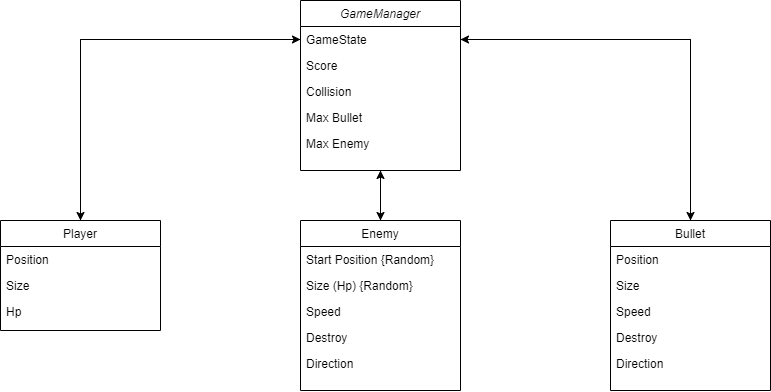

The diagram above was exported from draw.io. Its source (the exported page's mxGraphModel, read from the mxfile embedded in the PNG):
<mxGraphModel dx="1185" dy="662" grid="1" gridSize="10" guides="1" tooltips="1" connect="1" arrows="1" fold="1" page="1" pageScale="1" pageWidth="827" pageHeight="1169" math="0" shadow="0">
  <root>
    <mxCell id="WIyWlLk6GJQsqaUBKTNV-0" />
    <mxCell id="WIyWlLk6GJQsqaUBKTNV-1" parent="WIyWlLk6GJQsqaUBKTNV-0" />
    <mxCell id="ebwaYQbvjPcPXQq-okx0-14" style="edgeStyle=orthogonalEdgeStyle;rounded=0;orthogonalLoop=1;jettySize=auto;html=1;exitX=0.5;exitY=1;exitDx=0;exitDy=0;entryX=0.5;entryY=0;entryDx=0;entryDy=0;" edge="1" parent="WIyWlLk6GJQsqaUBKTNV-1" source="zkfFHV4jXpPFQw0GAbJ--0" target="ebwaYQbvjPcPXQq-okx0-9">
      <mxGeometry relative="1" as="geometry" />
    </mxCell>
    <mxCell id="zkfFHV4jXpPFQw0GAbJ--0" value="GameManager" style="swimlane;fontStyle=2;align=center;verticalAlign=top;childLayout=stackLayout;horizontal=1;startSize=26;horizontalStack=0;resizeParent=1;resizeLast=0;collapsible=1;marginBottom=0;rounded=0;shadow=0;strokeWidth=1;" parent="WIyWlLk6GJQsqaUBKTNV-1" vertex="1">
      <mxGeometry x="320" y="20" width="160" height="170" as="geometry">
        <mxRectangle x="230" y="140" width="160" height="26" as="alternateBounds" />
      </mxGeometry>
    </mxCell>
    <mxCell id="zkfFHV4jXpPFQw0GAbJ--1" value="GameState" style="text;align=left;verticalAlign=top;spacingLeft=4;spacingRight=4;overflow=hidden;rotatable=0;points=[[0,0.5],[1,0.5]];portConstraint=eastwest;" parent="zkfFHV4jXpPFQw0GAbJ--0" vertex="1">
      <mxGeometry y="26" width="160" height="26" as="geometry" />
    </mxCell>
    <mxCell id="zkfFHV4jXpPFQw0GAbJ--2" value="Score" style="text;align=left;verticalAlign=top;spacingLeft=4;spacingRight=4;overflow=hidden;rotatable=0;points=[[0,0.5],[1,0.5]];portConstraint=eastwest;rounded=0;shadow=0;html=0;" parent="zkfFHV4jXpPFQw0GAbJ--0" vertex="1">
      <mxGeometry y="52" width="160" height="26" as="geometry" />
    </mxCell>
    <mxCell id="ebwaYQbvjPcPXQq-okx0-30" value="Collision" style="text;align=left;verticalAlign=top;spacingLeft=4;spacingRight=4;overflow=hidden;rotatable=0;points=[[0,0.5],[1,0.5]];portConstraint=eastwest;rounded=0;shadow=0;html=0;" vertex="1" parent="zkfFHV4jXpPFQw0GAbJ--0">
      <mxGeometry y="78" width="160" height="26" as="geometry" />
    </mxCell>
    <mxCell id="ebwaYQbvjPcPXQq-okx0-33" value="Max Bullet" style="text;align=left;verticalAlign=top;spacingLeft=4;spacingRight=4;overflow=hidden;rotatable=0;points=[[0,0.5],[1,0.5]];portConstraint=eastwest;" vertex="1" parent="zkfFHV4jXpPFQw0GAbJ--0">
      <mxGeometry y="104" width="160" height="26" as="geometry" />
    </mxCell>
    <mxCell id="ebwaYQbvjPcPXQq-okx0-35" value="Max Enemy" style="text;align=left;verticalAlign=top;spacingLeft=4;spacingRight=4;overflow=hidden;rotatable=0;points=[[0,0.5],[1,0.5]];portConstraint=eastwest;" vertex="1" parent="zkfFHV4jXpPFQw0GAbJ--0">
      <mxGeometry y="130" width="160" height="26" as="geometry" />
    </mxCell>
    <mxCell id="ebwaYQbvjPcPXQq-okx0-26" style="edgeStyle=orthogonalEdgeStyle;rounded=0;orthogonalLoop=1;jettySize=auto;html=1;exitX=0.5;exitY=0;exitDx=0;exitDy=0;entryX=0;entryY=0.5;entryDx=0;entryDy=0;" edge="1" parent="WIyWlLk6GJQsqaUBKTNV-1" source="zkfFHV4jXpPFQw0GAbJ--17" target="zkfFHV4jXpPFQw0GAbJ--1">
      <mxGeometry relative="1" as="geometry" />
    </mxCell>
    <mxCell id="zkfFHV4jXpPFQw0GAbJ--17" value="Player" style="swimlane;fontStyle=0;align=center;verticalAlign=top;childLayout=stackLayout;horizontal=1;startSize=26;horizontalStack=0;resizeParent=1;resizeLast=0;collapsible=1;marginBottom=0;rounded=0;shadow=0;strokeWidth=1;" parent="WIyWlLk6GJQsqaUBKTNV-1" vertex="1">
      <mxGeometry x="20" y="240" width="160" height="110" as="geometry">
        <mxRectangle x="550" y="140" width="160" height="26" as="alternateBounds" />
      </mxGeometry>
    </mxCell>
    <mxCell id="zkfFHV4jXpPFQw0GAbJ--18" value="Position" style="text;align=left;verticalAlign=top;spacingLeft=4;spacingRight=4;overflow=hidden;rotatable=0;points=[[0,0.5],[1,0.5]];portConstraint=eastwest;" parent="zkfFHV4jXpPFQw0GAbJ--17" vertex="1">
      <mxGeometry y="26" width="160" height="26" as="geometry" />
    </mxCell>
    <mxCell id="zkfFHV4jXpPFQw0GAbJ--19" value="Size" style="text;align=left;verticalAlign=top;spacingLeft=4;spacingRight=4;overflow=hidden;rotatable=0;points=[[0,0.5],[1,0.5]];portConstraint=eastwest;rounded=0;shadow=0;html=0;" parent="zkfFHV4jXpPFQw0GAbJ--17" vertex="1">
      <mxGeometry y="52" width="160" height="26" as="geometry" />
    </mxCell>
    <mxCell id="zkfFHV4jXpPFQw0GAbJ--20" value="Hp" style="text;align=left;verticalAlign=top;spacingLeft=4;spacingRight=4;overflow=hidden;rotatable=0;points=[[0,0.5],[1,0.5]];portConstraint=eastwest;rounded=0;shadow=0;html=0;" parent="zkfFHV4jXpPFQw0GAbJ--17" vertex="1">
      <mxGeometry y="78" width="160" height="26" as="geometry" />
    </mxCell>
    <mxCell id="ebwaYQbvjPcPXQq-okx0-28" style="edgeStyle=orthogonalEdgeStyle;rounded=0;orthogonalLoop=1;jettySize=auto;html=1;exitX=0.5;exitY=0;exitDx=0;exitDy=0;entryX=0.5;entryY=1;entryDx=0;entryDy=0;" edge="1" parent="WIyWlLk6GJQsqaUBKTNV-1" source="ebwaYQbvjPcPXQq-okx0-9" target="zkfFHV4jXpPFQw0GAbJ--0">
      <mxGeometry relative="1" as="geometry" />
    </mxCell>
    <mxCell id="ebwaYQbvjPcPXQq-okx0-9" value="Enemy" style="swimlane;fontStyle=0;align=center;verticalAlign=top;childLayout=stackLayout;horizontal=1;startSize=26;horizontalStack=0;resizeParent=1;resizeLast=0;collapsible=1;marginBottom=0;rounded=0;shadow=0;strokeWidth=1;" vertex="1" parent="WIyWlLk6GJQsqaUBKTNV-1">
      <mxGeometry x="320" y="240" width="160" height="170" as="geometry">
        <mxRectangle x="550" y="140" width="160" height="26" as="alternateBounds" />
      </mxGeometry>
    </mxCell>
    <mxCell id="ebwaYQbvjPcPXQq-okx0-10" value="Start Position {Random}" style="text;align=left;verticalAlign=top;spacingLeft=4;spacingRight=4;overflow=hidden;rotatable=0;points=[[0,0.5],[1,0.5]];portConstraint=eastwest;" vertex="1" parent="ebwaYQbvjPcPXQq-okx0-9">
      <mxGeometry y="26" width="160" height="26" as="geometry" />
    </mxCell>
    <mxCell id="ebwaYQbvjPcPXQq-okx0-11" value="Size (Hp) {Random}" style="text;align=left;verticalAlign=top;spacingLeft=4;spacingRight=4;overflow=hidden;rotatable=0;points=[[0,0.5],[1,0.5]];portConstraint=eastwest;rounded=0;shadow=0;html=0;" vertex="1" parent="ebwaYQbvjPcPXQq-okx0-9">
      <mxGeometry y="52" width="160" height="26" as="geometry" />
    </mxCell>
    <mxCell id="ebwaYQbvjPcPXQq-okx0-12" value="Speed" style="text;align=left;verticalAlign=top;spacingLeft=4;spacingRight=4;overflow=hidden;rotatable=0;points=[[0,0.5],[1,0.5]];portConstraint=eastwest;rounded=0;shadow=0;html=0;" vertex="1" parent="ebwaYQbvjPcPXQq-okx0-9">
      <mxGeometry y="78" width="160" height="26" as="geometry" />
    </mxCell>
    <mxCell id="ebwaYQbvjPcPXQq-okx0-31" value="Destroy" style="text;align=left;verticalAlign=top;spacingLeft=4;spacingRight=4;overflow=hidden;rotatable=0;points=[[0,0.5],[1,0.5]];portConstraint=eastwest;rounded=0;shadow=0;html=0;" vertex="1" parent="ebwaYQbvjPcPXQq-okx0-9">
      <mxGeometry y="104" width="160" height="26" as="geometry" />
    </mxCell>
    <mxCell id="ebwaYQbvjPcPXQq-okx0-34" value="Direction" style="text;align=left;verticalAlign=top;spacingLeft=4;spacingRight=4;overflow=hidden;rotatable=0;points=[[0,0.5],[1,0.5]];portConstraint=eastwest;rounded=0;shadow=0;html=0;" vertex="1" parent="ebwaYQbvjPcPXQq-okx0-9">
      <mxGeometry y="130" width="160" height="26" as="geometry" />
    </mxCell>
    <mxCell id="ebwaYQbvjPcPXQq-okx0-27" style="edgeStyle=orthogonalEdgeStyle;rounded=0;orthogonalLoop=1;jettySize=auto;html=1;exitX=0.5;exitY=0;exitDx=0;exitDy=0;entryX=1;entryY=0.5;entryDx=0;entryDy=0;" edge="1" parent="WIyWlLk6GJQsqaUBKTNV-1" source="ebwaYQbvjPcPXQq-okx0-16" target="zkfFHV4jXpPFQw0GAbJ--1">
      <mxGeometry relative="1" as="geometry" />
    </mxCell>
    <mxCell id="ebwaYQbvjPcPXQq-okx0-16" value="Bullet" style="swimlane;fontStyle=0;align=center;verticalAlign=top;childLayout=stackLayout;horizontal=1;startSize=26;horizontalStack=0;resizeParent=1;resizeLast=0;collapsible=1;marginBottom=0;rounded=0;shadow=0;strokeWidth=1;" vertex="1" parent="WIyWlLk6GJQsqaUBKTNV-1">
      <mxGeometry x="630" y="240" width="160" height="170" as="geometry">
        <mxRectangle x="550" y="140" width="160" height="26" as="alternateBounds" />
      </mxGeometry>
    </mxCell>
    <mxCell id="ebwaYQbvjPcPXQq-okx0-36" value="Position" style="text;align=left;verticalAlign=top;spacingLeft=4;spacingRight=4;overflow=hidden;rotatable=0;points=[[0,0.5],[1,0.5]];portConstraint=eastwest;" vertex="1" parent="ebwaYQbvjPcPXQq-okx0-16">
      <mxGeometry y="26" width="160" height="26" as="geometry" />
    </mxCell>
    <mxCell id="ebwaYQbvjPcPXQq-okx0-17" value="Size" style="text;align=left;verticalAlign=top;spacingLeft=4;spacingRight=4;overflow=hidden;rotatable=0;points=[[0,0.5],[1,0.5]];portConstraint=eastwest;" vertex="1" parent="ebwaYQbvjPcPXQq-okx0-16">
      <mxGeometry y="52" width="160" height="26" as="geometry" />
    </mxCell>
    <mxCell id="ebwaYQbvjPcPXQq-okx0-18" value="Speed" style="text;align=left;verticalAlign=top;spacingLeft=4;spacingRight=4;overflow=hidden;rotatable=0;points=[[0,0.5],[1,0.5]];portConstraint=eastwest;rounded=0;shadow=0;html=0;" vertex="1" parent="ebwaYQbvjPcPXQq-okx0-16">
      <mxGeometry y="78" width="160" height="26" as="geometry" />
    </mxCell>
    <mxCell id="ebwaYQbvjPcPXQq-okx0-32" value="Destroy" style="text;align=left;verticalAlign=top;spacingLeft=4;spacingRight=4;overflow=hidden;rotatable=0;points=[[0,0.5],[1,0.5]];portConstraint=eastwest;rounded=0;shadow=0;html=0;" vertex="1" parent="ebwaYQbvjPcPXQq-okx0-16">
      <mxGeometry y="104" width="160" height="26" as="geometry" />
    </mxCell>
    <mxCell id="ebwaYQbvjPcPXQq-okx0-19" value="Direction" style="text;align=left;verticalAlign=top;spacingLeft=4;spacingRight=4;overflow=hidden;rotatable=0;points=[[0,0.5],[1,0.5]];portConstraint=eastwest;rounded=0;shadow=0;html=0;" vertex="1" parent="ebwaYQbvjPcPXQq-okx0-16">
      <mxGeometry y="130" width="160" height="26" as="geometry" />
    </mxCell>
    <mxCell id="ebwaYQbvjPcPXQq-okx0-24" style="edgeStyle=orthogonalEdgeStyle;rounded=0;orthogonalLoop=1;jettySize=auto;html=1;exitX=0;exitY=0.5;exitDx=0;exitDy=0;entryX=0.5;entryY=0;entryDx=0;entryDy=0;" edge="1" parent="WIyWlLk6GJQsqaUBKTNV-1" source="zkfFHV4jXpPFQw0GAbJ--1" target="zkfFHV4jXpPFQw0GAbJ--17">
      <mxGeometry relative="1" as="geometry" />
    </mxCell>
    <mxCell id="ebwaYQbvjPcPXQq-okx0-25" style="edgeStyle=orthogonalEdgeStyle;rounded=0;orthogonalLoop=1;jettySize=auto;html=1;exitX=1;exitY=0.5;exitDx=0;exitDy=0;" edge="1" parent="WIyWlLk6GJQsqaUBKTNV-1" source="zkfFHV4jXpPFQw0GAbJ--1" target="ebwaYQbvjPcPXQq-okx0-16">
      <mxGeometry relative="1" as="geometry" />
    </mxCell>
  </root>
</mxGraphModel>